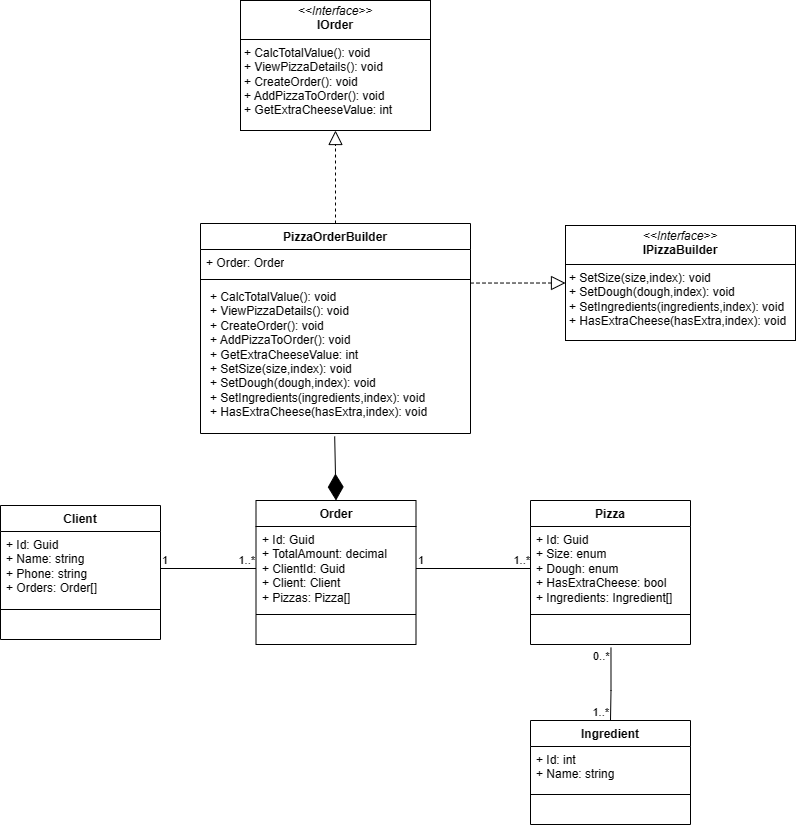

The diagram above was exported from draw.io. Its source (the exported page's mxGraphModel, read from the mxfile embedded in the PNG):
<mxGraphModel dx="1386" dy="785" grid="1" gridSize="10" guides="1" tooltips="1" connect="1" arrows="1" fold="1" page="1" pageScale="1" pageWidth="850" pageHeight="1100" math="0" shadow="0">
  <root>
    <mxCell id="0" />
    <mxCell id="1" parent="0" />
    <mxCell id="117BV7iWLlOBt_vzkKh3-1" value="PizzaOrderBuilder" style="swimlane;fontStyle=1;align=center;verticalAlign=top;childLayout=stackLayout;horizontal=1;startSize=26;horizontalStack=0;resizeParent=1;resizeParentMax=0;resizeLast=0;collapsible=1;marginBottom=0;whiteSpace=wrap;html=1;" parent="1" vertex="1">
      <mxGeometry x="245" y="273" width="270" height="210" as="geometry" />
    </mxCell>
    <mxCell id="117BV7iWLlOBt_vzkKh3-2" value="+ Order: Order" style="text;strokeColor=none;fillColor=none;align=left;verticalAlign=top;spacingLeft=4;spacingRight=4;overflow=hidden;rotatable=0;points=[[0,0.5],[1,0.5]];portConstraint=eastwest;whiteSpace=wrap;html=1;" parent="117BV7iWLlOBt_vzkKh3-1" vertex="1">
      <mxGeometry y="26" width="270" height="26" as="geometry" />
    </mxCell>
    <mxCell id="117BV7iWLlOBt_vzkKh3-3" value="" style="line;strokeWidth=1;fillColor=none;align=left;verticalAlign=middle;spacingTop=-1;spacingLeft=3;spacingRight=3;rotatable=0;labelPosition=right;points=[];portConstraint=eastwest;strokeColor=inherit;" parent="117BV7iWLlOBt_vzkKh3-1" vertex="1">
      <mxGeometry y="52" width="270" height="8" as="geometry" />
    </mxCell>
    <mxCell id="117BV7iWLlOBt_vzkKh3-4" value="&lt;p style=&quot;margin: 0px 0px 0px 4px;&quot;&gt;+ CalcTotalValue(): void&lt;br&gt;+ ViewPizzaDetails(): void&lt;/p&gt;&lt;p style=&quot;margin: 0px 0px 0px 4px;&quot;&gt;+ CreateOrder(): void&lt;/p&gt;&lt;p style=&quot;margin: 0px 0px 0px 4px;&quot;&gt;+&amp;nbsp;AddPizzaToOrder(): void&lt;/p&gt;&lt;p style=&quot;margin: 0px 0px 0px 4px;&quot;&gt;+&amp;nbsp;GetExtraCheeseValue: int&lt;/p&gt;&lt;p style=&quot;margin: 0px 0px 0px 4px;&quot;&gt;+ SetSize(size,index): void&lt;br&gt;+ SetDough&lt;span style=&quot;color: rgba(0, 0, 0, 0); font-family: monospace; font-size: 0px; text-wrap: nowrap; background-color: initial;&quot;&gt;%3CmxGraphModel%3E%3Croot%3E%3CmxCell%20id%3D%220%22%2F%3E%3CmxCell%20id%3D%221%22%20parent%3D%220%22%2F%3E%3CmxCell%20id%3D%222%22%20value%3D%22%26lt%3Bp%20style%3D%26quot%3Bmargin%3A0px%3Bmargin-top%3A4px%3Btext-align%3Acenter%3B%26quot%3B%26gt%3B%26lt%3Bi%26gt%3B%26amp%3Blt%3B%26amp%3Blt%3BInterface%26amp%3Bgt%3B%26amp%3Bgt%3B%26lt%3B%2Fi%26gt%3B%26lt%3Bbr%26gt%3B%26lt%3Bb%26gt%3BIOrder%26lt%3B%2Fb%26gt%3B%26lt%3B%2Fp%26gt%3B%26lt%3Bhr%20size%3D%26quot%3B1%26quot%3B%20style%3D%26quot%3Bborder-style%3Asolid%3B%26quot%3B%26gt%3B%26lt%3Bp%20style%3D%26quot%3Bmargin%3A0px%3Bmargin-left%3A4px%3B%26quot%3B%26gt%3B%2B%20CalcTotalValue()%3A%20decimal%26lt%3Bbr%26gt%3B%2B%20ViewPizzaDetails()%3A%20Pizza%26lt%3B%2Fp%26gt%3B%26lt%3Bp%20style%3D%26quot%3Bmargin%3A0px%3Bmargin-left%3A4px%3B%26quot%3B%26gt%3B%2B%20CreateOrder()%3A%20bool%26lt%3B%2Fp%26gt%3B%22%20style%3D%22verticalAlign%3Dtop%3Balign%3Dleft%3Boverflow%3Dfill%3Bhtml%3D1%3BwhiteSpace%3Dwrap%3B%22%20vertex%3D%221%22%20parent%3D%221%22%3E%3CmxGeometry%20x%3D%22330%22%20y%3D%2240%22%20width%3D%22190%22%20height%3D%22100%22%20as%3D%22geometry%22%2F%3E%3C%2FmxCell%3E%3C%2Froot%3E%3C%2FmxGraphModel%3E&lt;/span&gt;&lt;span style=&quot;background-color: initial; font-size: 0px; text-wrap: nowrap;&quot;&gt;&lt;font face=&quot;monospace&quot; color=&quot;rgba(0, 0, 0, 0)&quot;&gt;doughD&lt;/font&gt;&lt;/span&gt;&lt;span style=&quot;background-color: initial;&quot;&gt;(dough,index): void&lt;/span&gt;&lt;/p&gt;&lt;p style=&quot;margin: 0px 0px 0px 4px;&quot;&gt;&lt;span style=&quot;background-color: initial;&quot;&gt;+ SetIngredients(ingredients,index): void&lt;/span&gt;&lt;/p&gt;&lt;p style=&quot;margin: 0px 0px 0px 4px;&quot;&gt;+ HasExtraCheese(hasExtra,index): void&lt;/p&gt;" style="text;strokeColor=none;fillColor=none;align=left;verticalAlign=top;spacingLeft=4;spacingRight=4;overflow=hidden;rotatable=0;points=[[0,0.5],[1,0.5]];portConstraint=eastwest;whiteSpace=wrap;html=1;" parent="117BV7iWLlOBt_vzkKh3-1" vertex="1">
      <mxGeometry y="60" width="270" height="150" as="geometry" />
    </mxCell>
    <mxCell id="117BV7iWLlOBt_vzkKh3-5" value="Client" style="swimlane;fontStyle=1;align=center;verticalAlign=top;childLayout=stackLayout;horizontal=1;startSize=26;horizontalStack=0;resizeParent=1;resizeParentMax=0;resizeLast=0;collapsible=1;marginBottom=0;whiteSpace=wrap;html=1;" parent="1" vertex="1">
      <mxGeometry x="45" y="555" width="160" height="134" as="geometry" />
    </mxCell>
    <mxCell id="117BV7iWLlOBt_vzkKh3-6" value="+ Id: Guid&lt;div&gt;+ Name: string&lt;/div&gt;&lt;div&gt;+ Phone: string&lt;/div&gt;&lt;div&gt;+ Orders: Order[]&lt;/div&gt;" style="text;strokeColor=none;fillColor=none;align=left;verticalAlign=top;spacingLeft=4;spacingRight=4;overflow=hidden;rotatable=0;points=[[0,0.5],[1,0.5]];portConstraint=eastwest;whiteSpace=wrap;html=1;" parent="117BV7iWLlOBt_vzkKh3-5" vertex="1">
      <mxGeometry y="26" width="160" height="74" as="geometry" />
    </mxCell>
    <mxCell id="117BV7iWLlOBt_vzkKh3-7" value="" style="line;strokeWidth=1;fillColor=none;align=left;verticalAlign=middle;spacingTop=-1;spacingLeft=3;spacingRight=3;rotatable=0;labelPosition=right;points=[];portConstraint=eastwest;strokeColor=inherit;" parent="117BV7iWLlOBt_vzkKh3-5" vertex="1">
      <mxGeometry y="100" width="160" height="8" as="geometry" />
    </mxCell>
    <mxCell id="117BV7iWLlOBt_vzkKh3-8" value="&amp;nbsp;" style="text;strokeColor=none;fillColor=none;align=left;verticalAlign=top;spacingLeft=4;spacingRight=4;overflow=hidden;rotatable=0;points=[[0,0.5],[1,0.5]];portConstraint=eastwest;whiteSpace=wrap;html=1;" parent="117BV7iWLlOBt_vzkKh3-5" vertex="1">
      <mxGeometry y="108" width="160" height="26" as="geometry" />
    </mxCell>
    <mxCell id="117BV7iWLlOBt_vzkKh3-9" value="Ingredient" style="swimlane;fontStyle=1;align=center;verticalAlign=top;childLayout=stackLayout;horizontal=1;startSize=26;horizontalStack=0;resizeParent=1;resizeParentMax=0;resizeLast=0;collapsible=1;marginBottom=0;whiteSpace=wrap;html=1;" parent="1" vertex="1">
      <mxGeometry x="575" y="770" width="160" height="104" as="geometry" />
    </mxCell>
    <mxCell id="117BV7iWLlOBt_vzkKh3-10" value="+ Id: int&lt;div&gt;+ Name: string&lt;/div&gt;" style="text;strokeColor=none;fillColor=none;align=left;verticalAlign=top;spacingLeft=4;spacingRight=4;overflow=hidden;rotatable=0;points=[[0,0.5],[1,0.5]];portConstraint=eastwest;whiteSpace=wrap;html=1;" parent="117BV7iWLlOBt_vzkKh3-9" vertex="1">
      <mxGeometry y="26" width="160" height="44" as="geometry" />
    </mxCell>
    <mxCell id="117BV7iWLlOBt_vzkKh3-11" value="" style="line;strokeWidth=1;fillColor=none;align=left;verticalAlign=middle;spacingTop=-1;spacingLeft=3;spacingRight=3;rotatable=0;labelPosition=right;points=[];portConstraint=eastwest;strokeColor=inherit;" parent="117BV7iWLlOBt_vzkKh3-9" vertex="1">
      <mxGeometry y="70" width="160" height="8" as="geometry" />
    </mxCell>
    <mxCell id="117BV7iWLlOBt_vzkKh3-12" value="&amp;nbsp;" style="text;strokeColor=none;fillColor=none;align=left;verticalAlign=top;spacingLeft=4;spacingRight=4;overflow=hidden;rotatable=0;points=[[0,0.5],[1,0.5]];portConstraint=eastwest;whiteSpace=wrap;html=1;" parent="117BV7iWLlOBt_vzkKh3-9" vertex="1">
      <mxGeometry y="78" width="160" height="26" as="geometry" />
    </mxCell>
    <mxCell id="117BV7iWLlOBt_vzkKh3-13" value="Pizza" style="swimlane;fontStyle=1;align=center;verticalAlign=top;childLayout=stackLayout;horizontal=1;startSize=26;horizontalStack=0;resizeParent=1;resizeParentMax=0;resizeLast=0;collapsible=1;marginBottom=0;whiteSpace=wrap;html=1;" parent="1" vertex="1">
      <mxGeometry x="575" y="550" width="160" height="144" as="geometry" />
    </mxCell>
    <mxCell id="117BV7iWLlOBt_vzkKh3-14" value="&lt;div&gt;+ Id: Guid&lt;/div&gt;+ Size: enum&lt;div&gt;+ Dough: enum&lt;/div&gt;&lt;div&gt;+ HasExtraCheese: bool&lt;/div&gt;&lt;div&gt;+ Ingredients: Ingredient[]&lt;/div&gt;" style="text;strokeColor=none;fillColor=none;align=left;verticalAlign=top;spacingLeft=4;spacingRight=4;overflow=hidden;rotatable=0;points=[[0,0.5],[1,0.5]];portConstraint=eastwest;whiteSpace=wrap;html=1;" parent="117BV7iWLlOBt_vzkKh3-13" vertex="1">
      <mxGeometry y="26" width="160" height="84" as="geometry" />
    </mxCell>
    <mxCell id="117BV7iWLlOBt_vzkKh3-15" value="" style="line;strokeWidth=1;fillColor=none;align=left;verticalAlign=middle;spacingTop=-1;spacingLeft=3;spacingRight=3;rotatable=0;labelPosition=right;points=[];portConstraint=eastwest;strokeColor=inherit;" parent="117BV7iWLlOBt_vzkKh3-13" vertex="1">
      <mxGeometry y="110" width="160" height="8" as="geometry" />
    </mxCell>
    <mxCell id="117BV7iWLlOBt_vzkKh3-16" value="&amp;nbsp;" style="text;strokeColor=none;fillColor=none;align=left;verticalAlign=top;spacingLeft=4;spacingRight=4;overflow=hidden;rotatable=0;points=[[0,0.5],[1,0.5]];portConstraint=eastwest;whiteSpace=wrap;html=1;" parent="117BV7iWLlOBt_vzkKh3-13" vertex="1">
      <mxGeometry y="118" width="160" height="26" as="geometry" />
    </mxCell>
    <mxCell id="117BV7iWLlOBt_vzkKh3-17" value="&lt;p style=&quot;margin:0px;margin-top:4px;text-align:center;&quot;&gt;&lt;i&gt;&amp;lt;&amp;lt;Interface&amp;gt;&amp;gt;&lt;/i&gt;&lt;br&gt;&lt;b&gt;IOrder&lt;/b&gt;&lt;/p&gt;&lt;hr size=&quot;1&quot; style=&quot;border-style:solid;&quot;&gt;&lt;p style=&quot;margin:0px;margin-left:4px;&quot;&gt;+ CalcTotalValue(): void&lt;br&gt;+ ViewPizzaDetails(): void&lt;/p&gt;&lt;p style=&quot;margin:0px;margin-left:4px;&quot;&gt;+ CreateOrder(): void&lt;/p&gt;&lt;p style=&quot;margin:0px;margin-left:4px;&quot;&gt;+&amp;nbsp;AddPizzaToOrder(): void&lt;/p&gt;&lt;p style=&quot;margin:0px;margin-left:4px;&quot;&gt;+&amp;nbsp;GetExtraCheeseValue: int&lt;/p&gt;" style="verticalAlign=top;align=left;overflow=fill;html=1;whiteSpace=wrap;" parent="1" vertex="1">
      <mxGeometry x="285" y="50" width="190" height="130" as="geometry" />
    </mxCell>
    <mxCell id="117BV7iWLlOBt_vzkKh3-19" value="Order" style="swimlane;fontStyle=1;align=center;verticalAlign=top;childLayout=stackLayout;horizontal=1;startSize=26;horizontalStack=0;resizeParent=1;resizeParentMax=0;resizeLast=0;collapsible=1;marginBottom=0;whiteSpace=wrap;html=1;" parent="1" vertex="1">
      <mxGeometry x="300.5" y="550" width="160" height="144" as="geometry" />
    </mxCell>
    <mxCell id="117BV7iWLlOBt_vzkKh3-20" value="&lt;div&gt;+ Id: Guid&lt;/div&gt;+ TotalAmount: decimal&lt;div&gt;+ ClientId: Guid&lt;/div&gt;&lt;div&gt;+ Client: Client&lt;/div&gt;&lt;div&gt;+ Pizzas: Pizza[]&lt;/div&gt;" style="text;strokeColor=none;fillColor=none;align=left;verticalAlign=top;spacingLeft=4;spacingRight=4;overflow=hidden;rotatable=0;points=[[0,0.5],[1,0.5]];portConstraint=eastwest;whiteSpace=wrap;html=1;" parent="117BV7iWLlOBt_vzkKh3-19" vertex="1">
      <mxGeometry y="26" width="160" height="84" as="geometry" />
    </mxCell>
    <mxCell id="117BV7iWLlOBt_vzkKh3-21" value="" style="line;strokeWidth=1;fillColor=none;align=left;verticalAlign=middle;spacingTop=-1;spacingLeft=3;spacingRight=3;rotatable=0;labelPosition=right;points=[];portConstraint=eastwest;strokeColor=inherit;" parent="117BV7iWLlOBt_vzkKh3-19" vertex="1">
      <mxGeometry y="110" width="160" height="8" as="geometry" />
    </mxCell>
    <mxCell id="117BV7iWLlOBt_vzkKh3-22" value="&amp;nbsp;" style="text;strokeColor=none;fillColor=none;align=left;verticalAlign=top;spacingLeft=4;spacingRight=4;overflow=hidden;rotatable=0;points=[[0,0.5],[1,0.5]];portConstraint=eastwest;whiteSpace=wrap;html=1;" parent="117BV7iWLlOBt_vzkKh3-19" vertex="1">
      <mxGeometry y="118" width="160" height="26" as="geometry" />
    </mxCell>
    <mxCell id="tnBPjdc-HRYS3iOlRahE-1" value="&lt;p style=&quot;margin:0px;margin-top:4px;text-align:center;&quot;&gt;&lt;i&gt;&amp;lt;&amp;lt;Interface&amp;gt;&amp;gt;&lt;/i&gt;&lt;br&gt;&lt;b&gt;IPizzaBuilder&lt;/b&gt;&lt;/p&gt;&lt;hr size=&quot;1&quot; style=&quot;border-style:solid;&quot;&gt;&lt;p style=&quot;margin:0px;margin-left:4px;&quot;&gt;+ SetSize(size,index): void&lt;br&gt;+ SetDough&lt;span style=&quot;color: rgba(0, 0, 0, 0); font-family: monospace; font-size: 0px; text-wrap: nowrap; background-color: initial;&quot;&gt;%3CmxGraphModel%3E%3Croot%3E%3CmxCell%20id%3D%220%22%2F%3E%3CmxCell%20id%3D%221%22%20parent%3D%220%22%2F%3E%3CmxCell%20id%3D%222%22%20value%3D%22%26lt%3Bp%20style%3D%26quot%3Bmargin%3A0px%3Bmargin-top%3A4px%3Btext-align%3Acenter%3B%26quot%3B%26gt%3B%26lt%3Bi%26gt%3B%26amp%3Blt%3B%26amp%3Blt%3BInterface%26amp%3Bgt%3B%26amp%3Bgt%3B%26lt%3B%2Fi%26gt%3B%26lt%3Bbr%26gt%3B%26lt%3Bb%26gt%3BIOrder%26lt%3B%2Fb%26gt%3B%26lt%3B%2Fp%26gt%3B%26lt%3Bhr%20size%3D%26quot%3B1%26quot%3B%20style%3D%26quot%3Bborder-style%3Asolid%3B%26quot%3B%26gt%3B%26lt%3Bp%20style%3D%26quot%3Bmargin%3A0px%3Bmargin-left%3A4px%3B%26quot%3B%26gt%3B%2B%20CalcTotalValue()%3A%20decimal%26lt%3Bbr%26gt%3B%2B%20ViewPizzaDetails()%3A%20Pizza%26lt%3B%2Fp%26gt%3B%26lt%3Bp%20style%3D%26quot%3Bmargin%3A0px%3Bmargin-left%3A4px%3B%26quot%3B%26gt%3B%2B%20CreateOrder()%3A%20bool%26lt%3B%2Fp%26gt%3B%22%20style%3D%22verticalAlign%3Dtop%3Balign%3Dleft%3Boverflow%3Dfill%3Bhtml%3D1%3BwhiteSpace%3Dwrap%3B%22%20vertex%3D%221%22%20parent%3D%221%22%3E%3CmxGeometry%20x%3D%22330%22%20y%3D%2240%22%20width%3D%22190%22%20height%3D%22100%22%20as%3D%22geometry%22%2F%3E%3C%2FmxCell%3E%3C%2Froot%3E%3C%2FmxGraphModel%3E&lt;/span&gt;&lt;span style=&quot;background-color: initial; font-size: 0px; text-wrap: nowrap;&quot;&gt;&lt;font face=&quot;monospace&quot; color=&quot;rgba(0, 0, 0, 0)&quot;&gt;doughD&lt;/font&gt;&lt;/span&gt;&lt;span style=&quot;background-color: initial;&quot;&gt;(dough,index): void&lt;/span&gt;&lt;/p&gt;&lt;p style=&quot;margin:0px;margin-left:4px;&quot;&gt;&lt;span style=&quot;background-color: initial;&quot;&gt;+ SetIngredients(ingredients,index): void&lt;/span&gt;&lt;/p&gt;&lt;p style=&quot;margin:0px;margin-left:4px;&quot;&gt;+ HasExtraCheese(hasExtra,index): void&lt;/p&gt;" style="verticalAlign=top;align=left;overflow=fill;html=1;whiteSpace=wrap;" parent="1" vertex="1">
      <mxGeometry x="610" y="275" width="230" height="115" as="geometry" />
    </mxCell>
    <mxCell id="tnBPjdc-HRYS3iOlRahE-2" value="" style="endArrow=block;dashed=1;endFill=0;endSize=12;html=1;rounded=0;entryX=0.5;entryY=1;entryDx=0;entryDy=0;exitX=0.5;exitY=0;exitDx=0;exitDy=0;" parent="1" source="117BV7iWLlOBt_vzkKh3-1" target="117BV7iWLlOBt_vzkKh3-17" edge="1">
      <mxGeometry width="160" relative="1" as="geometry">
        <mxPoint x="295" y="340" as="sourcePoint" />
        <mxPoint x="455" y="340" as="targetPoint" />
      </mxGeometry>
    </mxCell>
    <mxCell id="tnBPjdc-HRYS3iOlRahE-7" value="" style="endArrow=none;html=1;edgeStyle=orthogonalEdgeStyle;rounded=0;exitX=1;exitY=0.5;exitDx=0;exitDy=0;entryX=0;entryY=0.5;entryDx=0;entryDy=0;" parent="1" source="117BV7iWLlOBt_vzkKh3-20" target="117BV7iWLlOBt_vzkKh3-14" edge="1">
      <mxGeometry relative="1" as="geometry">
        <mxPoint x="315" y="680" as="sourcePoint" />
        <mxPoint x="475" y="680" as="targetPoint" />
      </mxGeometry>
    </mxCell>
    <mxCell id="tnBPjdc-HRYS3iOlRahE-8" value="1" style="edgeLabel;resizable=0;html=1;align=left;verticalAlign=bottom;" parent="tnBPjdc-HRYS3iOlRahE-7" connectable="0" vertex="1">
      <mxGeometry x="-1" relative="1" as="geometry" />
    </mxCell>
    <mxCell id="tnBPjdc-HRYS3iOlRahE-9" value="1..*" style="edgeLabel;resizable=0;html=1;align=right;verticalAlign=bottom;" parent="tnBPjdc-HRYS3iOlRahE-7" connectable="0" vertex="1">
      <mxGeometry x="1" relative="1" as="geometry">
        <mxPoint x="-1" as="offset" />
      </mxGeometry>
    </mxCell>
    <mxCell id="tnBPjdc-HRYS3iOlRahE-11" value="" style="endArrow=none;html=1;edgeStyle=orthogonalEdgeStyle;rounded=0;entryX=0.5;entryY=0;entryDx=0;entryDy=0;exitX=0.503;exitY=1.123;exitDx=0;exitDy=0;exitPerimeter=0;" parent="1" source="117BV7iWLlOBt_vzkKh3-16" target="117BV7iWLlOBt_vzkKh3-9" edge="1">
      <mxGeometry relative="1" as="geometry">
        <mxPoint x="735" y="740" as="sourcePoint" />
        <mxPoint x="475" y="680" as="targetPoint" />
        <Array as="points">
          <mxPoint x="656" y="740" />
        </Array>
      </mxGeometry>
    </mxCell>
    <mxCell id="tnBPjdc-HRYS3iOlRahE-12" value="0..*" style="edgeLabel;resizable=0;html=1;align=left;verticalAlign=bottom;" parent="tnBPjdc-HRYS3iOlRahE-11" connectable="0" vertex="1">
      <mxGeometry x="-1" relative="1" as="geometry">
        <mxPoint x="-19" y="17" as="offset" />
      </mxGeometry>
    </mxCell>
    <mxCell id="tnBPjdc-HRYS3iOlRahE-13" value="1..*" style="edgeLabel;resizable=0;html=1;align=right;verticalAlign=bottom;" parent="tnBPjdc-HRYS3iOlRahE-11" connectable="0" vertex="1">
      <mxGeometry x="1" relative="1" as="geometry">
        <mxPoint x="-1" as="offset" />
      </mxGeometry>
    </mxCell>
    <mxCell id="tnBPjdc-HRYS3iOlRahE-16" value="" style="endArrow=diamondThin;endFill=1;endSize=24;html=1;rounded=0;exitX=0.497;exitY=1.019;exitDx=0;exitDy=0;exitPerimeter=0;entryX=0.5;entryY=0;entryDx=0;entryDy=0;" parent="1" source="117BV7iWLlOBt_vzkKh3-4" target="117BV7iWLlOBt_vzkKh3-19" edge="1">
      <mxGeometry width="160" relative="1" as="geometry">
        <mxPoint x="315" y="460" as="sourcePoint" />
        <mxPoint x="475" y="460" as="targetPoint" />
      </mxGeometry>
    </mxCell>
    <mxCell id="tnBPjdc-HRYS3iOlRahE-17" value="" style="endArrow=none;html=1;edgeStyle=orthogonalEdgeStyle;rounded=0;exitX=1;exitY=0.5;exitDx=0;exitDy=0;entryX=0;entryY=0.5;entryDx=0;entryDy=0;" parent="1" source="117BV7iWLlOBt_vzkKh3-6" target="117BV7iWLlOBt_vzkKh3-20" edge="1">
      <mxGeometry relative="1" as="geometry">
        <mxPoint x="315" y="760" as="sourcePoint" />
        <mxPoint x="475" y="760" as="targetPoint" />
      </mxGeometry>
    </mxCell>
    <mxCell id="tnBPjdc-HRYS3iOlRahE-18" value="1" style="edgeLabel;resizable=0;html=1;align=left;verticalAlign=bottom;" parent="tnBPjdc-HRYS3iOlRahE-17" connectable="0" vertex="1">
      <mxGeometry x="-1" relative="1" as="geometry" />
    </mxCell>
    <mxCell id="tnBPjdc-HRYS3iOlRahE-19" value="1..*" style="edgeLabel;resizable=0;html=1;align=right;verticalAlign=bottom;" parent="tnBPjdc-HRYS3iOlRahE-17" connectable="0" vertex="1">
      <mxGeometry x="1" relative="1" as="geometry">
        <mxPoint x="-1" as="offset" />
      </mxGeometry>
    </mxCell>
    <mxCell id="tnBPjdc-HRYS3iOlRahE-20" value="" style="endArrow=block;dashed=1;endFill=0;endSize=12;html=1;rounded=0;entryX=0;entryY=0.5;entryDx=0;entryDy=0;exitX=1;exitY=-0.003;exitDx=0;exitDy=0;exitPerimeter=0;" parent="1" source="117BV7iWLlOBt_vzkKh3-4" target="tnBPjdc-HRYS3iOlRahE-1" edge="1">
      <mxGeometry width="160" relative="1" as="geometry">
        <mxPoint x="315" y="460" as="sourcePoint" />
        <mxPoint x="475" y="460" as="targetPoint" />
      </mxGeometry>
    </mxCell>
  </root>
</mxGraphModel>